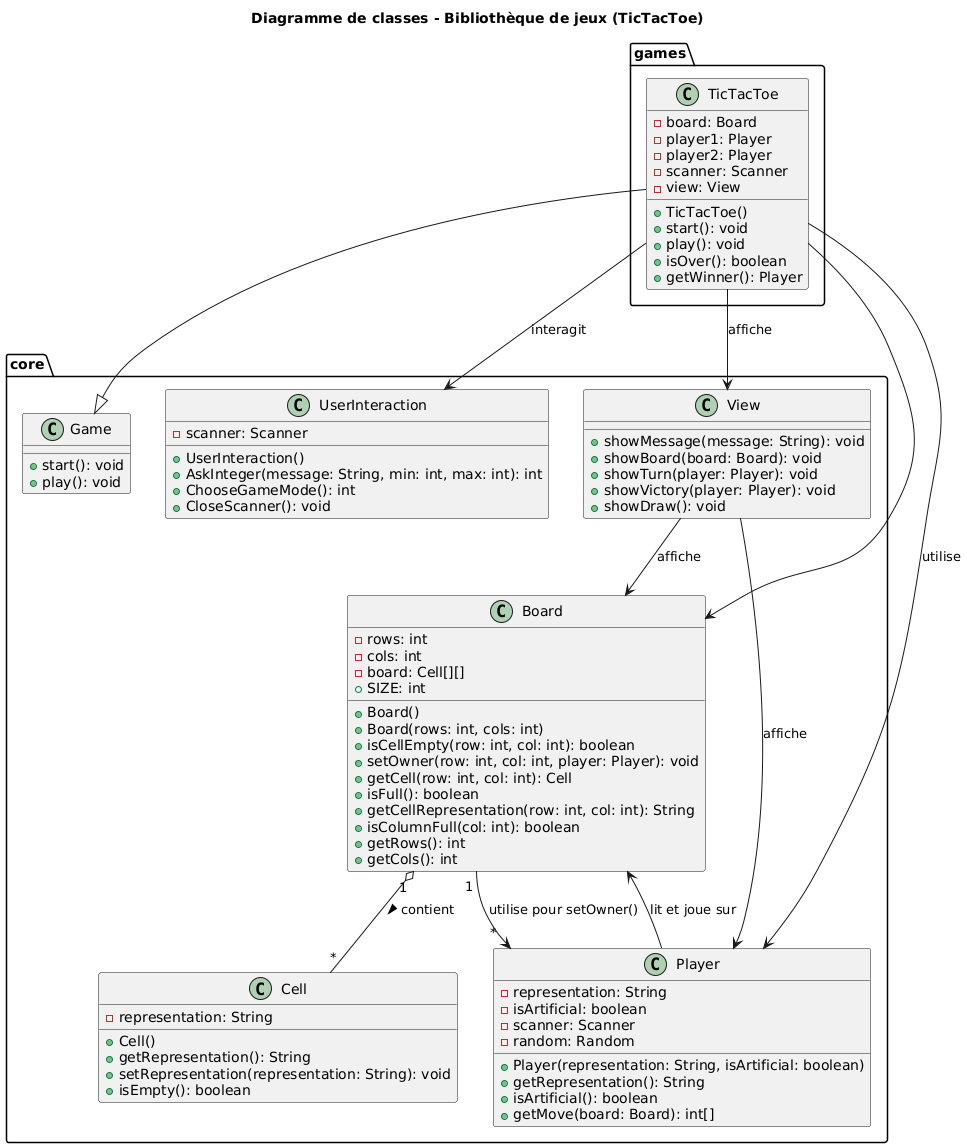

The diagram above was rendered by PlantUML. Its source (embedded in the PNG):
@startuml
title Diagramme de classes - Bibliothèque de jeux (TicTacToe)

' ======================
' === PACKAGE CORE ====
' ======================
package core {

class Game {
    +start(): void
    +play(): void
}

class Board {
    -rows: int
    -cols: int
    -board: Cell[][]
    +SIZE: int
    +Board()
    +Board(rows: int, cols: int)
    +isCellEmpty(row: int, col: int): boolean
    +setOwner(row: int, col: int, player: Player): void
    +getCell(row: int, col: int): Cell
    +isFull(): boolean
    +getCellRepresentation(row: int, col: int): String
    +isColumnFull(col: int): boolean
    +getRows(): int
    +getCols(): int
}

class Cell {
    -representation: String
    +Cell()
    +getRepresentation(): String
    +setRepresentation(representation: String): void
    +isEmpty(): boolean
}

class Player {
    -representation: String
    -isArtificial: boolean
    -scanner: Scanner
    -random: Random
    +Player(representation: String, isArtificial: boolean)
    +getRepresentation(): String
    +isArtificial(): boolean
    +getMove(board: Board): int[]
}

class UserInteraction {
    -scanner: Scanner
    +UserInteraction()
    +AskInteger(message: String, min: int, max: int): int
    +ChooseGameMode(): int
    +CloseScanner(): void
}

class View {
    +showMessage(message: String): void
    +showBoard(board: Board): void
    +showTurn(player: Player): void
    +showVictory(player: Player): void
    +showDraw(): void
}
}

' =========================
' === PACKAGE GAMES =======
' =========================
package games {

class TicTacToe {
    -board: Board
    -player1: Player
    -player2: Player
    -scanner: Scanner
    -view: View
    +TicTacToe()
    +start(): void
    +play(): void
    +isOver(): boolean
    +getWinner(): Player
}

TicTacToe --|> Game
TicTacToe --> Board
TicTacToe --> Player : "utilise"
TicTacToe --> View : "affiche"
TicTacToe --> UserInteraction : "interagit" 

}

' ======================
' === ASSOCIATIONS ====
' ======================

Board "1" o-- "*" Cell : contient >
Board "1" --> "*" Player : utilise pour setOwner()
Player --> Board : "lit et joue sur"
View --> Board : "affiche"
View --> Player : "affiche"
@enduml